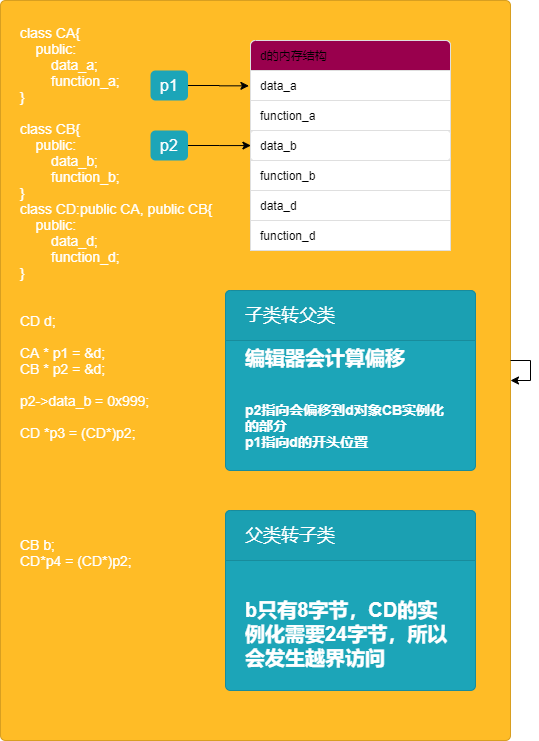

The diagram above was exported from draw.io. Its source (the exported page's mxGraphModel, read from the mxfile embedded in the PNG):
<mxGraphModel dx="715" dy="398" grid="1" gridSize="10" guides="1" tooltips="1" connect="1" arrows="1" fold="1" page="1" pageScale="1" pageWidth="827" pageHeight="1169" math="0" shadow="0">
  <root>
    <mxCell id="0" />
    <mxCell id="1" parent="0" />
    <mxCell id="2" value="class CA{&lt;br&gt;&amp;nbsp; &amp;nbsp; public:&lt;br&gt;&amp;nbsp; &amp;nbsp; &amp;nbsp; &amp;nbsp; data_a;&lt;br&gt;&amp;nbsp; &amp;nbsp; &amp;nbsp; &amp;nbsp; function_a;&lt;br&gt;}&lt;br&gt;&lt;br&gt;class CB{&lt;br&gt;&amp;nbsp; &amp;nbsp; public:&lt;br&gt;&amp;nbsp; &amp;nbsp; &amp;nbsp; &amp;nbsp; data_b;&lt;br&gt;&amp;nbsp; &amp;nbsp; &amp;nbsp; &amp;nbsp; function_b;&lt;br&gt;}&lt;br&gt;class CD:public CA, public CB{&lt;br&gt;&amp;nbsp; &amp;nbsp; public:&lt;br&gt;&amp;nbsp; &amp;nbsp; &amp;nbsp; &amp;nbsp; data_d;&lt;br&gt;&amp;nbsp; &amp;nbsp; &amp;nbsp; &amp;nbsp; function_d;&lt;br&gt;}&lt;br&gt;&lt;br&gt;&lt;br&gt;CD d;&lt;br&gt;&lt;br&gt;CA * p1 = &amp;amp;d;&lt;br&gt;CB * p2 = &amp;amp;d;&lt;br&gt;&lt;br&gt;p2-&amp;gt;data_b = 0x999;&lt;br&gt;&lt;br&gt;CD *p3 = (CD*)p2;&lt;br&gt;&lt;br&gt;&lt;br&gt;&lt;br&gt;&lt;br&gt;&lt;br&gt;&lt;br&gt;CB b;&lt;br&gt;CD*p4 = (CD*)p2;&lt;br&gt;&lt;br&gt;&lt;br&gt;&lt;br&gt;&lt;br&gt;&lt;br&gt;" style="html=1;shadow=0;dashed=0;shape=mxgraph.bootstrap.rrect;rSize=5;strokeColor=#D89F20;html=1;whiteSpace=wrap;fillColor=#FFBC26;fontColor=#ffffff;verticalAlign=top;align=left;spacing=20;spacingBottom=0;fontSize=14;" vertex="1" parent="1">
      <mxGeometry x="130" y="980" width="510" height="740" as="geometry" />
    </mxCell>
    <mxCell id="3" value="" style="html=1;shadow=0;dashed=0;shape=mxgraph.bootstrap.rrect;rSize=5;strokeColor=#DFDFDF;html=1;whiteSpace=wrap;fillColor=#FFFFFF;fontColor=#000000;perimeterSpacing=7;" vertex="1" parent="1">
      <mxGeometry x="380" y="1020" width="200" height="210" as="geometry" />
    </mxCell>
    <mxCell id="4" value="d的内存结构" style="html=1;shadow=0;dashed=0;shape=mxgraph.bootstrap.topButton;strokeColor=inherit;rSize=5;perimeter=none;whiteSpace=wrap;resizeWidth=1;align=left;spacing=10;fillColor=#99004D;" vertex="1" parent="3">
      <mxGeometry width="200" height="30" relative="1" as="geometry">
        <mxPoint as="offset" />
      </mxGeometry>
    </mxCell>
    <mxCell id="5" value="data_a" style="strokeColor=inherit;fillColor=inherit;gradientColor=inherit;fontColor=inherit;html=1;shadow=0;dashed=0;perimeter=none;whiteSpace=wrap;resizeWidth=1;align=left;spacing=10;" vertex="1" parent="3">
      <mxGeometry width="200" height="30" relative="1" as="geometry">
        <mxPoint y="30" as="offset" />
      </mxGeometry>
    </mxCell>
    <mxCell id="6" value="data_b" style="strokeColor=inherit;fillColor=inherit;gradientColor=inherit;fontColor=inherit;html=1;shadow=0;dashed=0;perimeter=none;whiteSpace=wrap;resizeWidth=1;align=left;spacing=10;arcSize=11;absoluteArcSize=0;imageAspect=1;fillOpacity=58;labelPadding=0;allowArrows=1;autosize=0;comic=0;treeMoving=1;imageVerticalAlign=bottom;rounded=1;glass=0;sketch=0;" vertex="1" parent="3">
      <mxGeometry width="200" height="30" relative="1" as="geometry">
        <mxPoint y="90" as="offset" />
      </mxGeometry>
    </mxCell>
    <mxCell id="7" value="function_a" style="strokeColor=inherit;fillColor=inherit;gradientColor=inherit;fontColor=inherit;html=1;shadow=0;dashed=0;perimeter=none;whiteSpace=wrap;resizeWidth=1;align=left;spacing=10;" vertex="1" parent="3">
      <mxGeometry y="60" width="200" height="30" as="geometry" />
    </mxCell>
    <mxCell id="8" value="function_b" style="strokeColor=inherit;fillColor=inherit;gradientColor=inherit;fontColor=inherit;html=1;shadow=0;dashed=0;perimeter=none;whiteSpace=wrap;resizeWidth=1;align=left;spacing=10;" vertex="1" parent="3">
      <mxGeometry y="120" width="200" height="30" as="geometry" />
    </mxCell>
    <mxCell id="9" value="data_d" style="strokeColor=inherit;fillColor=inherit;gradientColor=inherit;fontColor=inherit;html=1;shadow=0;dashed=0;perimeter=none;whiteSpace=wrap;resizeWidth=1;align=left;spacing=10;" vertex="1" parent="3">
      <mxGeometry y="150" width="200" height="30" as="geometry" />
    </mxCell>
    <mxCell id="10" value="function_d" style="strokeColor=inherit;fillColor=inherit;gradientColor=inherit;fontColor=inherit;html=1;shadow=0;dashed=0;perimeter=none;whiteSpace=wrap;resizeWidth=1;align=left;spacing=10;" vertex="1" parent="3">
      <mxGeometry y="180" width="200" height="30" as="geometry" />
    </mxCell>
    <mxCell id="11" value="&lt;b&gt;&lt;span style=&quot;font-size: 20px&quot;&gt;编辑器会计算偏移&lt;/span&gt;&lt;br&gt;&lt;br&gt;&lt;br&gt;&lt;/b&gt;&lt;b&gt;&lt;font style=&quot;font-size: 14px&quot;&gt;p2指向会偏移到d对象CB实例化的部分&lt;/font&gt;&lt;/b&gt;&lt;b&gt;&lt;font style=&quot;font-size: 14px&quot;&gt;&lt;br&gt;&lt;font style=&quot;font-size: 14px&quot;&gt;p1指向d的开头位置&lt;/font&gt;&lt;/font&gt;&lt;br&gt;&lt;/b&gt;" style="html=1;shadow=0;dashed=0;shape=mxgraph.bootstrap.rrect;rSize=5;strokeColor=#188C9C;html=1;whiteSpace=wrap;fillColor=#1CA5B8;fontColor=#ffffff;verticalAlign=bottom;align=left;spacing=20;spacingBottom=0;fontSize=14;" vertex="1" parent="1">
      <mxGeometry x="355" y="1270" width="250" height="180" as="geometry" />
    </mxCell>
    <mxCell id="12" value="子类转父类" style="html=1;shadow=0;dashed=0;shape=mxgraph.bootstrap.topButton;rSize=5;perimeter=none;whiteSpace=wrap;fillColor=#1BA0B2;strokeColor=#188C9C;fontColor=#ffffff;resizeWidth=1;fontSize=18;align=left;spacing=20;" vertex="1" parent="11">
      <mxGeometry width="250" height="50" relative="1" as="geometry" />
    </mxCell>
    <mxCell id="13" value="&lt;span style=&quot;font-size: 20px&quot;&gt;&lt;b&gt;b只有8字节，CD的实例化需要24字节，所以会发生越界访问&lt;br&gt;&lt;/b&gt;&lt;/span&gt;" style="html=1;shadow=0;dashed=0;shape=mxgraph.bootstrap.rrect;rSize=5;strokeColor=#188C9C;html=1;whiteSpace=wrap;fillColor=#1CA5B8;fontColor=#ffffff;verticalAlign=bottom;align=left;spacing=20;spacingBottom=0;fontSize=14;" vertex="1" parent="1">
      <mxGeometry x="355" y="1490" width="250" height="180" as="geometry" />
    </mxCell>
    <mxCell id="14" value="父类转子类" style="html=1;shadow=0;dashed=0;shape=mxgraph.bootstrap.topButton;rSize=5;perimeter=none;whiteSpace=wrap;fillColor=#1BA0B2;strokeColor=#188C9C;fontColor=#ffffff;resizeWidth=1;fontSize=18;align=left;spacing=20;" vertex="1" parent="13">
      <mxGeometry width="250" height="50" relative="1" as="geometry" />
    </mxCell>
    <mxCell id="18" style="edgeStyle=orthogonalEdgeStyle;rounded=0;orthogonalLoop=1;jettySize=auto;html=1;entryX=-0.008;entryY=0.511;entryDx=0;entryDy=0;entryPerimeter=0;" edge="1" parent="1" source="15" target="5">
      <mxGeometry relative="1" as="geometry" />
    </mxCell>
    <mxCell id="15" value="p1" style="html=1;shadow=0;dashed=0;shape=mxgraph.bootstrap.rrect;rSize=5;strokeColor=none;strokeWidth=1;fillColor=#1CA5B8;fontColor=#FFFFFF;whiteSpace=wrap;align=center;verticalAlign=middle;spacingLeft=0;fontStyle=0;fontSize=16;spacing=5;" vertex="1" parent="1">
      <mxGeometry x="280" y="1050" width="37.5" height="30" as="geometry" />
    </mxCell>
    <mxCell id="23" style="edgeStyle=orthogonalEdgeStyle;rounded=0;orthogonalLoop=1;jettySize=auto;html=1;entryX=0.002;entryY=0.502;entryDx=0;entryDy=0;entryPerimeter=0;" edge="1" parent="1" source="19" target="6">
      <mxGeometry relative="1" as="geometry" />
    </mxCell>
    <mxCell id="19" value="p2" style="html=1;shadow=0;dashed=0;shape=mxgraph.bootstrap.rrect;rSize=5;strokeColor=none;strokeWidth=1;fillColor=#1CA5B8;fontColor=#FFFFFF;whiteSpace=wrap;align=center;verticalAlign=middle;spacingLeft=0;fontStyle=0;fontSize=16;spacing=5;" vertex="1" parent="1">
      <mxGeometry x="280" y="1110" width="37.5" height="30" as="geometry" />
    </mxCell>
    <mxCell id="21" style="edgeStyle=orthogonalEdgeStyle;rounded=0;orthogonalLoop=1;jettySize=auto;html=1;" edge="1" parent="1" source="2" target="2">
      <mxGeometry relative="1" as="geometry" />
    </mxCell>
  </root>
</mxGraphModel>